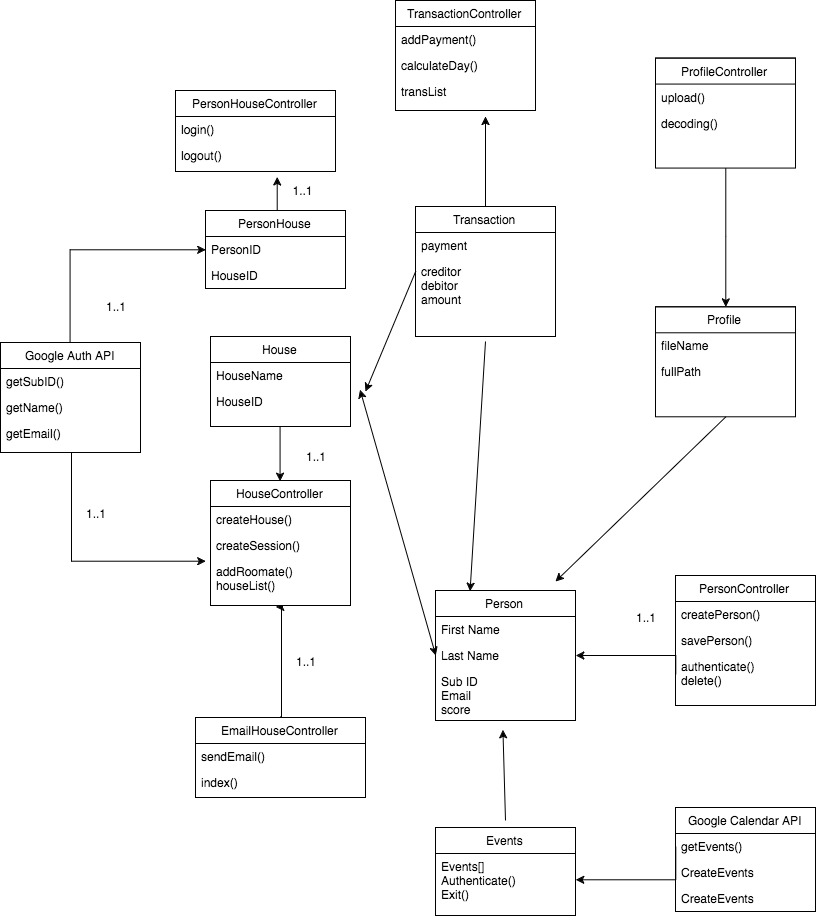

The diagram above was exported from draw.io. Its source (the exported page's mxGraphModel, read from the mxfile embedded in the PNG):
<mxGraphModel dx="1124" dy="526" grid="1" gridSize="10" guides="1" tooltips="1" connect="1" arrows="1" fold="1" page="1" pageScale="1" pageWidth="850" pageHeight="1100" background="#ffffff" math="0" shadow="0">
  <root>
    <mxCell id="0" />
    <mxCell id="1" parent="0" />
    <mxCell id="69" style="edgeStyle=orthogonalEdgeStyle;rounded=0;html=1;exitX=0.5;exitY=1;entryX=0.5;entryY=0;jettySize=auto;orthogonalLoop=1;" parent="1" source="2" target="24" edge="1">
      <mxGeometry relative="1" as="geometry" />
    </mxCell>
    <mxCell id="2" value="House" style="swimlane;html=1;fontStyle=0;childLayout=stackLayout;horizontal=1;startSize=26;fillColor=none;horizontalStack=0;resizeParent=1;resizeLast=0;collapsible=1;marginBottom=0;swimlaneFillColor=#ffffff;" parent="1" vertex="1">
      <mxGeometry x="215" y="355" width="140" height="90" as="geometry" />
    </mxCell>
    <mxCell id="3" value="HouseName" style="text;html=1;strokeColor=none;fillColor=none;align=left;verticalAlign=top;spacingLeft=4;spacingRight=4;whiteSpace=wrap;overflow=hidden;rotatable=0;points=[[0,0.5],[1,0.5]];portConstraint=eastwest;" parent="2" vertex="1">
      <mxGeometry y="26" width="140" height="26" as="geometry" />
    </mxCell>
    <mxCell id="4" value="HouseID" style="text;html=1;strokeColor=none;fillColor=none;align=left;verticalAlign=top;spacingLeft=4;spacingRight=4;whiteSpace=wrap;overflow=hidden;rotatable=0;points=[[0,0.5],[1,0.5]];portConstraint=eastwest;" parent="2" vertex="1">
      <mxGeometry y="52" width="140" height="26" as="geometry" />
    </mxCell>
    <mxCell id="10" value="Person" style="swimlane;html=1;fontStyle=0;childLayout=stackLayout;horizontal=1;startSize=26;fillColor=none;horizontalStack=0;resizeParent=1;resizeLast=0;collapsible=1;marginBottom=0;swimlaneFillColor=#ffffff;" parent="1" vertex="1">
      <mxGeometry x="440" y="609" width="140" height="130" as="geometry" />
    </mxCell>
    <mxCell id="11" value="First Name" style="text;html=1;strokeColor=none;fillColor=none;align=left;verticalAlign=top;spacingLeft=4;spacingRight=4;whiteSpace=wrap;overflow=hidden;rotatable=0;points=[[0,0.5],[1,0.5]];portConstraint=eastwest;" parent="10" vertex="1">
      <mxGeometry y="26" width="140" height="26" as="geometry" />
    </mxCell>
    <mxCell id="12" value="Last Name" style="text;html=1;strokeColor=none;fillColor=none;align=left;verticalAlign=top;spacingLeft=4;spacingRight=4;whiteSpace=wrap;overflow=hidden;rotatable=0;points=[[0,0.5],[1,0.5]];portConstraint=eastwest;" parent="10" vertex="1">
      <mxGeometry y="52" width="140" height="26" as="geometry" />
    </mxCell>
    <mxCell id="13" value="Sub ID&lt;br&gt;Email&lt;div&gt;score&lt;/div&gt;" style="text;html=1;strokeColor=none;fillColor=none;align=left;verticalAlign=top;spacingLeft=4;spacingRight=4;whiteSpace=wrap;overflow=hidden;rotatable=0;points=[[0,0.5],[1,0.5]];portConstraint=eastwest;" parent="10" vertex="1">
      <mxGeometry y="78" width="140" height="52" as="geometry" />
    </mxCell>
    <mxCell id="71" style="edgeStyle=orthogonalEdgeStyle;rounded=0;html=1;exitX=0.5;exitY=0;entryX=0.638;entryY=1.346;entryPerimeter=0;jettySize=auto;orthogonalLoop=1;" parent="1" source="14" target="34" edge="1">
      <mxGeometry relative="1" as="geometry" />
    </mxCell>
    <mxCell id="14" value="PersonHouse" style="swimlane;html=1;fontStyle=0;childLayout=stackLayout;horizontal=1;startSize=26;fillColor=none;horizontalStack=0;resizeParent=1;resizeLast=0;collapsible=1;marginBottom=0;swimlaneFillColor=#ffffff;" parent="1" vertex="1">
      <mxGeometry x="210" y="229" width="140" height="78" as="geometry" />
    </mxCell>
    <mxCell id="15" value="PersonID" style="text;html=1;strokeColor=none;fillColor=none;align=left;verticalAlign=top;spacingLeft=4;spacingRight=4;whiteSpace=wrap;overflow=hidden;rotatable=0;points=[[0,0.5],[1,0.5]];portConstraint=eastwest;" parent="14" vertex="1">
      <mxGeometry y="26" width="140" height="26" as="geometry" />
    </mxCell>
    <mxCell id="16" value="HouseID" style="text;html=1;strokeColor=none;fillColor=none;align=left;verticalAlign=top;spacingLeft=4;spacingRight=4;whiteSpace=wrap;overflow=hidden;rotatable=0;points=[[0,0.5],[1,0.5]];portConstraint=eastwest;" parent="14" vertex="1">
      <mxGeometry y="52" width="140" height="26" as="geometry" />
    </mxCell>
    <mxCell id="63" style="edgeStyle=orthogonalEdgeStyle;rounded=0;html=1;exitX=0.5;exitY=0;entryX=0.464;entryY=1.167;entryPerimeter=0;jettySize=auto;orthogonalLoop=1;" parent="1" source="19" target="27" edge="1">
      <mxGeometry relative="1" as="geometry">
        <Array as="points">
          <mxPoint x="286" y="626" />
        </Array>
      </mxGeometry>
    </mxCell>
    <mxCell id="19" value="EmailHouseController" style="swimlane;html=1;fontStyle=0;childLayout=stackLayout;horizontal=1;startSize=26;fillColor=none;horizontalStack=0;resizeParent=1;resizeLast=0;collapsible=1;marginBottom=0;swimlaneFillColor=#ffffff;" parent="1" vertex="1">
      <mxGeometry x="200" y="736" width="170" height="80" as="geometry" />
    </mxCell>
    <mxCell id="20" value="sendEmail()" style="text;html=1;strokeColor=none;fillColor=none;align=left;verticalAlign=top;spacingLeft=4;spacingRight=4;whiteSpace=wrap;overflow=hidden;rotatable=0;points=[[0,0.5],[1,0.5]];portConstraint=eastwest;" parent="19" vertex="1">
      <mxGeometry y="26" width="170" height="26" as="geometry" />
    </mxCell>
    <mxCell id="21" value="index()" style="text;html=1;strokeColor=none;fillColor=none;align=left;verticalAlign=top;spacingLeft=4;spacingRight=4;whiteSpace=wrap;overflow=hidden;rotatable=0;points=[[0,0.5],[1,0.5]];portConstraint=eastwest;" parent="19" vertex="1">
      <mxGeometry y="52" width="170" height="26" as="geometry" />
    </mxCell>
    <mxCell id="24" value="HouseController" style="swimlane;html=1;fontStyle=0;childLayout=stackLayout;horizontal=1;startSize=26;fillColor=none;horizontalStack=0;resizeParent=1;resizeLast=0;collapsible=1;marginBottom=0;swimlaneFillColor=#ffffff;" parent="1" vertex="1">
      <mxGeometry x="215" y="499" width="140" height="125" as="geometry" />
    </mxCell>
    <mxCell id="25" value="createHouse()" style="text;html=1;strokeColor=none;fillColor=none;align=left;verticalAlign=top;spacingLeft=4;spacingRight=4;whiteSpace=wrap;overflow=hidden;rotatable=0;points=[[0,0.5],[1,0.5]];portConstraint=eastwest;" parent="24" vertex="1">
      <mxGeometry y="26" width="140" height="26" as="geometry" />
    </mxCell>
    <mxCell id="26" value="createSession()" style="text;html=1;strokeColor=none;fillColor=none;align=left;verticalAlign=top;spacingLeft=4;spacingRight=4;whiteSpace=wrap;overflow=hidden;rotatable=0;points=[[0,0.5],[1,0.5]];portConstraint=eastwest;" parent="24" vertex="1">
      <mxGeometry y="52" width="140" height="26" as="geometry" />
    </mxCell>
    <mxCell id="27" value="addRoomate()&lt;br&gt;houseList()" style="text;html=1;strokeColor=none;fillColor=none;align=left;verticalAlign=top;spacingLeft=4;spacingRight=4;whiteSpace=wrap;overflow=hidden;rotatable=0;points=[[0,0.5],[1,0.5]];portConstraint=eastwest;" parent="24" vertex="1">
      <mxGeometry y="78" width="140" height="42" as="geometry" />
    </mxCell>
    <mxCell id="28" value="PersonController" style="swimlane;html=1;fontStyle=0;childLayout=stackLayout;horizontal=1;startSize=26;fillColor=none;horizontalStack=0;resizeParent=1;resizeLast=0;collapsible=1;marginBottom=0;swimlaneFillColor=#ffffff;" parent="1" vertex="1">
      <mxGeometry x="680" y="594" width="140" height="130" as="geometry" />
    </mxCell>
    <mxCell id="29" value="createPerson()" style="text;html=1;strokeColor=none;fillColor=none;align=left;verticalAlign=top;spacingLeft=4;spacingRight=4;whiteSpace=wrap;overflow=hidden;rotatable=0;points=[[0,0.5],[1,0.5]];portConstraint=eastwest;" parent="28" vertex="1">
      <mxGeometry y="26" width="140" height="26" as="geometry" />
    </mxCell>
    <mxCell id="30" value="savePerson()" style="text;html=1;strokeColor=none;fillColor=none;align=left;verticalAlign=top;spacingLeft=4;spacingRight=4;whiteSpace=wrap;overflow=hidden;rotatable=0;points=[[0,0.5],[1,0.5]];portConstraint=eastwest;" parent="28" vertex="1">
      <mxGeometry y="52" width="140" height="26" as="geometry" />
    </mxCell>
    <mxCell id="31" value="authenticate()&lt;br&gt;delete()" style="text;html=1;strokeColor=none;fillColor=none;align=left;verticalAlign=top;spacingLeft=4;spacingRight=4;whiteSpace=wrap;overflow=hidden;rotatable=0;points=[[0,0.5],[1,0.5]];portConstraint=eastwest;" parent="28" vertex="1">
      <mxGeometry y="78" width="140" height="42" as="geometry" />
    </mxCell>
    <mxCell id="32" value="PersonHouseController" style="swimlane;html=1;fontStyle=0;childLayout=stackLayout;horizontal=1;startSize=26;fillColor=none;horizontalStack=0;resizeParent=1;resizeLast=0;collapsible=1;marginBottom=0;swimlaneFillColor=#ffffff;" parent="1" vertex="1">
      <mxGeometry x="180" y="109" width="160" height="81" as="geometry" />
    </mxCell>
    <mxCell id="33" value="login()" style="text;html=1;strokeColor=none;fillColor=none;align=left;verticalAlign=top;spacingLeft=4;spacingRight=4;whiteSpace=wrap;overflow=hidden;rotatable=0;points=[[0,0.5],[1,0.5]];portConstraint=eastwest;" parent="32" vertex="1">
      <mxGeometry y="26" width="160" height="26" as="geometry" />
    </mxCell>
    <mxCell id="34" value="logout()" style="text;html=1;strokeColor=none;fillColor=none;align=left;verticalAlign=top;spacingLeft=4;spacingRight=4;whiteSpace=wrap;overflow=hidden;rotatable=0;points=[[0,0.5],[1,0.5]];portConstraint=eastwest;" parent="32" vertex="1">
      <mxGeometry y="52" width="160" height="26" as="geometry" />
    </mxCell>
    <mxCell id="61" style="edgeStyle=orthogonalEdgeStyle;rounded=0;html=1;entryX=-0.036;entryY=0.071;jettySize=auto;orthogonalLoop=1;entryPerimeter=0;" parent="1" source="36" target="27" edge="1">
      <mxGeometry relative="1" as="geometry">
        <Array as="points">
          <mxPoint x="76" y="580" />
        </Array>
      </mxGeometry>
    </mxCell>
    <mxCell id="62" style="edgeStyle=orthogonalEdgeStyle;rounded=0;html=1;exitX=0.5;exitY=0;entryX=0;entryY=0.5;jettySize=auto;orthogonalLoop=1;" parent="1" source="36" target="15" edge="1">
      <mxGeometry relative="1" as="geometry" />
    </mxCell>
    <mxCell id="36" value="Google Auth API" style="swimlane;html=1;fontStyle=0;childLayout=stackLayout;horizontal=1;startSize=26;fillColor=none;horizontalStack=0;resizeParent=1;resizeLast=0;collapsible=1;marginBottom=0;swimlaneFillColor=#ffffff;" parent="1" vertex="1">
      <mxGeometry x="5" y="361" width="140" height="110" as="geometry" />
    </mxCell>
    <mxCell id="37" value="getSubID()" style="text;html=1;strokeColor=none;fillColor=none;align=left;verticalAlign=top;spacingLeft=4;spacingRight=4;whiteSpace=wrap;overflow=hidden;rotatable=0;points=[[0,0.5],[1,0.5]];portConstraint=eastwest;" parent="36" vertex="1">
      <mxGeometry y="26" width="140" height="26" as="geometry" />
    </mxCell>
    <mxCell id="38" value="getName()" style="text;html=1;strokeColor=none;fillColor=none;align=left;verticalAlign=top;spacingLeft=4;spacingRight=4;whiteSpace=wrap;overflow=hidden;rotatable=0;points=[[0,0.5],[1,0.5]];portConstraint=eastwest;" parent="36" vertex="1">
      <mxGeometry y="52" width="140" height="26" as="geometry" />
    </mxCell>
    <mxCell id="39" value="getEmail()" style="text;html=1;strokeColor=none;fillColor=none;align=left;verticalAlign=top;spacingLeft=4;spacingRight=4;whiteSpace=wrap;overflow=hidden;rotatable=0;points=[[0,0.5],[1,0.5]];portConstraint=eastwest;" parent="36" vertex="1">
      <mxGeometry y="78" width="140" height="26" as="geometry" />
    </mxCell>
    <mxCell id="44" value="Google Calendar API" style="swimlane;html=1;fontStyle=0;childLayout=stackLayout;horizontal=1;startSize=26;fillColor=none;horizontalStack=0;resizeParent=1;resizeLast=0;collapsible=1;marginBottom=0;swimlaneFillColor=#ffffff;" parent="1" vertex="1">
      <mxGeometry x="680" y="826" width="140" height="104" as="geometry" />
    </mxCell>
    <mxCell id="45" value="getEvents()" style="text;html=1;strokeColor=none;fillColor=none;align=left;verticalAlign=top;spacingLeft=4;spacingRight=4;whiteSpace=wrap;overflow=hidden;rotatable=0;points=[[0,0.5],[1,0.5]];portConstraint=eastwest;" parent="44" vertex="1">
      <mxGeometry y="26" width="140" height="26" as="geometry" />
    </mxCell>
    <mxCell id="64" value="CreateEvents" style="text;html=1;strokeColor=none;fillColor=none;align=left;verticalAlign=top;spacingLeft=4;spacingRight=4;whiteSpace=wrap;overflow=hidden;rotatable=0;points=[[0,0.5],[1,0.5]];portConstraint=eastwest;" parent="44" vertex="1">
      <mxGeometry y="52" width="140" height="26" as="geometry" />
    </mxCell>
    <mxCell id="46" value="CreateEvents" style="text;html=1;strokeColor=none;fillColor=none;align=left;verticalAlign=top;spacingLeft=4;spacingRight=4;whiteSpace=wrap;overflow=hidden;rotatable=0;points=[[0,0.5],[1,0.5]];portConstraint=eastwest;" parent="44" vertex="1">
      <mxGeometry y="78" width="140" height="26" as="geometry" />
    </mxCell>
    <mxCell id="50" value="Events" style="swimlane;html=1;fontStyle=0;childLayout=stackLayout;horizontal=1;startSize=26;fillColor=none;horizontalStack=0;resizeParent=1;resizeLast=0;collapsible=1;marginBottom=0;swimlaneFillColor=#ffffff;" parent="1" vertex="1">
      <mxGeometry x="440" y="846" width="140" height="88" as="geometry" />
    </mxCell>
    <mxCell id="53" value="Events[]&lt;br&gt;Authenticate()&lt;br&gt;Exit()" style="text;html=1;strokeColor=none;fillColor=none;align=left;verticalAlign=top;spacingLeft=4;spacingRight=4;whiteSpace=wrap;overflow=hidden;rotatable=0;points=[[0,0.5],[1,0.5]];portConstraint=eastwest;" parent="50" vertex="1">
      <mxGeometry y="26" width="140" height="52" as="geometry" />
    </mxCell>
    <mxCell id="65" style="edgeStyle=orthogonalEdgeStyle;rounded=0;html=1;exitX=0;exitY=0.5;entryX=1;entryY=0.5;jettySize=auto;orthogonalLoop=1;" parent="1" source="45" target="53" edge="1">
      <mxGeometry relative="1" as="geometry">
        <Array as="points">
          <mxPoint x="680" y="898" />
        </Array>
      </mxGeometry>
    </mxCell>
    <mxCell id="67" style="edgeStyle=orthogonalEdgeStyle;rounded=0;html=1;exitX=0;exitY=0.5;entryX=1;entryY=0.5;jettySize=auto;orthogonalLoop=1;" parent="1" source="31" target="12" edge="1">
      <mxGeometry relative="1" as="geometry">
        <Array as="points">
          <mxPoint x="680" y="674" />
        </Array>
      </mxGeometry>
    </mxCell>
    <mxCell id="72" value="" style="endArrow=classic;startArrow=classic;html=1;entryX=0;entryY=0.5;exitX=1.064;exitY=0.038;exitPerimeter=0;" parent="1" source="4" target="12" edge="1">
      <mxGeometry width="50" height="50" relative="1" as="geometry">
        <mxPoint x="10" y="890" as="sourcePoint" />
        <mxPoint x="60" y="840" as="targetPoint" />
      </mxGeometry>
    </mxCell>
    <mxCell id="75" value="1..1" style="text;html=1;strokeColor=none;fillColor=none;align=center;verticalAlign=middle;whiteSpace=wrap;" parent="1" vertex="1">
      <mxGeometry x="285" y="199" width="45" height="20" as="geometry" />
    </mxCell>
    <mxCell id="77" value="1..1" style="text;html=1;strokeColor=none;fillColor=none;align=center;verticalAlign=middle;whiteSpace=wrap;" parent="1" vertex="1">
      <mxGeometry x="100" y="315" width="40" height="20" as="geometry" />
    </mxCell>
    <mxCell id="78" value="1..1" style="text;html=1;strokeColor=none;fillColor=none;align=center;verticalAlign=middle;whiteSpace=wrap;" parent="1" vertex="1">
      <mxGeometry x="80" y="522" width="40" height="20" as="geometry" />
    </mxCell>
    <mxCell id="79" value="1..1" style="text;html=1;strokeColor=none;fillColor=none;align=center;verticalAlign=middle;whiteSpace=wrap;" parent="1" vertex="1">
      <mxGeometry x="290" y="670" width="40" height="20" as="geometry" />
    </mxCell>
    <mxCell id="80" value="1..1" style="text;html=1;strokeColor=none;fillColor=none;align=center;verticalAlign=middle;whiteSpace=wrap;" parent="1" vertex="1">
      <mxGeometry x="300" y="465" width="40" height="20" as="geometry" />
    </mxCell>
    <mxCell id="82" value="1..1" style="text;html=1;strokeColor=none;fillColor=none;align=center;verticalAlign=middle;whiteSpace=wrap;" parent="1" vertex="1">
      <mxGeometry x="630" y="626" width="40" height="20" as="geometry" />
    </mxCell>
    <mxCell id="83" value="TransactionController" style="swimlane;html=1;fontStyle=0;childLayout=stackLayout;horizontal=1;startSize=26;fillColor=none;horizontalStack=0;resizeParent=1;resizeLast=0;collapsible=1;marginBottom=0;swimlaneFillColor=#ffffff;" vertex="1" parent="1">
      <mxGeometry x="400" y="19" width="140" height="110" as="geometry" />
    </mxCell>
    <mxCell id="84" value="addPayment()" style="text;html=1;strokeColor=none;fillColor=none;align=left;verticalAlign=top;spacingLeft=4;spacingRight=4;whiteSpace=wrap;overflow=hidden;rotatable=0;points=[[0,0.5],[1,0.5]];portConstraint=eastwest;" vertex="1" parent="83">
      <mxGeometry y="26" width="140" height="26" as="geometry" />
    </mxCell>
    <mxCell id="85" value="calculateDay()" style="text;html=1;strokeColor=none;fillColor=none;align=left;verticalAlign=top;spacingLeft=4;spacingRight=4;whiteSpace=wrap;overflow=hidden;rotatable=0;points=[[0,0.5],[1,0.5]];portConstraint=eastwest;" vertex="1" parent="83">
      <mxGeometry y="52" width="140" height="26" as="geometry" />
    </mxCell>
    <mxCell id="86" value="transList" style="text;html=1;strokeColor=none;fillColor=none;align=left;verticalAlign=top;spacingLeft=4;spacingRight=4;whiteSpace=wrap;overflow=hidden;rotatable=0;points=[[0,0.5],[1,0.5]];portConstraint=eastwest;" vertex="1" parent="83">
      <mxGeometry y="78" width="140" height="26" as="geometry" />
    </mxCell>
    <mxCell id="94" style="edgeStyle=orthogonalEdgeStyle;rounded=0;html=1;jettySize=auto;orthogonalLoop=1;" edge="1" parent="1" source="87">
      <mxGeometry relative="1" as="geometry">
        <mxPoint x="490" y="135" as="targetPoint" />
      </mxGeometry>
    </mxCell>
    <mxCell id="87" value="Transaction" style="swimlane;html=1;fontStyle=0;childLayout=stackLayout;horizontal=1;startSize=26;fillColor=none;horizontalStack=0;resizeParent=1;resizeLast=0;collapsible=1;marginBottom=0;swimlaneFillColor=#ffffff;" vertex="1" parent="1">
      <mxGeometry x="420" y="225" width="140" height="130" as="geometry" />
    </mxCell>
    <mxCell id="88" value="payment" style="text;html=1;strokeColor=none;fillColor=none;align=left;verticalAlign=top;spacingLeft=4;spacingRight=4;whiteSpace=wrap;overflow=hidden;rotatable=0;points=[[0,0.5],[1,0.5]];portConstraint=eastwest;" vertex="1" parent="87">
      <mxGeometry y="26" width="140" height="26" as="geometry" />
    </mxCell>
    <mxCell id="90" value="creditor&lt;div&gt;debitor&lt;/div&gt;&lt;div&gt;amount&lt;/div&gt;" style="text;html=1;strokeColor=none;fillColor=none;align=left;verticalAlign=top;spacingLeft=4;spacingRight=4;whiteSpace=wrap;overflow=hidden;rotatable=0;points=[[0,0.5],[1,0.5]];portConstraint=eastwest;" vertex="1" parent="87">
      <mxGeometry y="52" width="140" height="52" as="geometry" />
    </mxCell>
    <mxCell id="92" value="" style="endArrow=classic;html=1;exitX=0;exitY=0.5;" edge="1" parent="1">
      <mxGeometry width="50" height="50" relative="1" as="geometry">
        <mxPoint x="420.28571428571445" y="289.7142857142858" as="sourcePoint" />
        <mxPoint x="370" y="410" as="targetPoint" />
      </mxGeometry>
    </mxCell>
    <mxCell id="93" value="" style="endArrow=classic;html=1;entryX=0.25;entryY=0;" edge="1" parent="1" target="10">
      <mxGeometry width="50" height="50" relative="1" as="geometry">
        <mxPoint x="490" y="360" as="sourcePoint" />
        <mxPoint x="650" y="398" as="targetPoint" />
      </mxGeometry>
    </mxCell>
    <mxCell id="96" value="Profile" style="swimlane;html=1;fontStyle=0;childLayout=stackLayout;horizontal=1;startSize=26;fillColor=none;horizontalStack=0;resizeParent=1;resizeLast=0;collapsible=1;marginBottom=0;swimlaneFillColor=#ffffff;" vertex="1" parent="1">
      <mxGeometry x="660" y="325.28571428571433" width="140" height="110" as="geometry" />
    </mxCell>
    <mxCell id="98" value="fileName" style="text;html=1;strokeColor=none;fillColor=none;align=left;verticalAlign=top;spacingLeft=4;spacingRight=4;whiteSpace=wrap;overflow=hidden;rotatable=0;points=[[0,0.5],[1,0.5]];portConstraint=eastwest;" vertex="1" parent="96">
      <mxGeometry y="26" width="140" height="26" as="geometry" />
    </mxCell>
    <mxCell id="99" value="fullPath" style="text;html=1;strokeColor=none;fillColor=none;align=left;verticalAlign=top;spacingLeft=4;spacingRight=4;whiteSpace=wrap;overflow=hidden;rotatable=0;points=[[0,0.5],[1,0.5]];portConstraint=eastwest;" vertex="1" parent="96">
      <mxGeometry y="52" width="140" height="26" as="geometry" />
    </mxCell>
    <mxCell id="104" style="edgeStyle=orthogonalEdgeStyle;rounded=0;html=1;entryX=0.5;entryY=0;jettySize=auto;orthogonalLoop=1;" edge="1" parent="1" source="100" target="96">
      <mxGeometry relative="1" as="geometry" />
    </mxCell>
    <mxCell id="100" value="ProfileController" style="swimlane;html=1;fontStyle=0;childLayout=stackLayout;horizontal=1;startSize=26;fillColor=none;horizontalStack=0;resizeParent=1;resizeLast=0;collapsible=1;marginBottom=0;swimlaneFillColor=#ffffff;" vertex="1" parent="1">
      <mxGeometry x="660" y="76.57142857142856" width="140" height="110" as="geometry" />
    </mxCell>
    <mxCell id="101" value="upload()" style="text;html=1;strokeColor=none;fillColor=none;align=left;verticalAlign=top;spacingLeft=4;spacingRight=4;whiteSpace=wrap;overflow=hidden;rotatable=0;points=[[0,0.5],[1,0.5]];portConstraint=eastwest;" vertex="1" parent="100">
      <mxGeometry y="26" width="140" height="26" as="geometry" />
    </mxCell>
    <mxCell id="102" value="decoding()" style="text;html=1;strokeColor=none;fillColor=none;align=left;verticalAlign=top;spacingLeft=4;spacingRight=4;whiteSpace=wrap;overflow=hidden;rotatable=0;points=[[0,0.5],[1,0.5]];portConstraint=eastwest;" vertex="1" parent="100">
      <mxGeometry y="52" width="140" height="26" as="geometry" />
    </mxCell>
    <mxCell id="105" value="" style="endArrow=classic;html=1;exitX=0.5;exitY=1;" edge="1" parent="1" source="96">
      <mxGeometry width="50" height="50" relative="1" as="geometry">
        <mxPoint x="655" y="562" as="sourcePoint" />
        <mxPoint x="560" y="600" as="targetPoint" />
      </mxGeometry>
    </mxCell>
    <mxCell id="106" value="" style="endArrow=classic;html=1;entryX=0.482;entryY=1.179;entryPerimeter=0;" edge="1" parent="1" target="13">
      <mxGeometry width="50" height="50" relative="1" as="geometry">
        <mxPoint x="510" y="839" as="sourcePoint" />
        <mxPoint x="520" y="789" as="targetPoint" />
      </mxGeometry>
    </mxCell>
  </root>
</mxGraphModel>